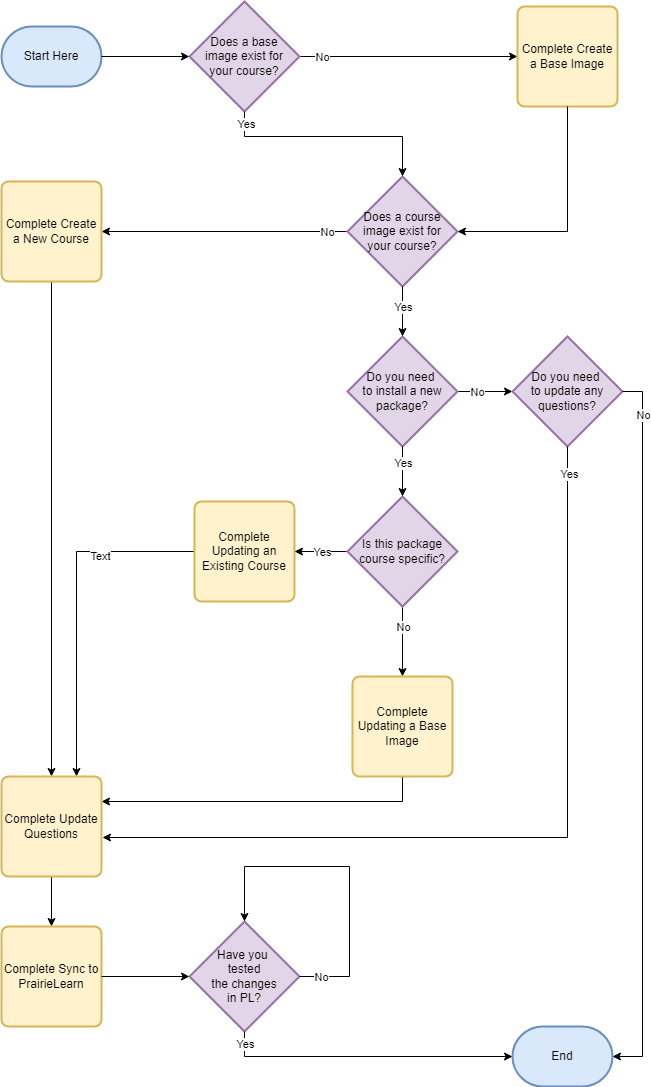

The diagram above was exported from draw.io. Its source (the exported page's mxGraphModel, read from the mxfile embedded in the PNG):
<mxGraphModel dx="2074" dy="1098" grid="1" gridSize="10" guides="1" tooltips="1" connect="1" arrows="1" fold="1" page="1" pageScale="1" pageWidth="827" pageHeight="1169" math="0" shadow="0">
  <root>
    <mxCell id="0" />
    <mxCell id="1" parent="0" />
    <mxCell id="DTKB45BRtGOAprkU8uaD-7" value="Start Here" style="strokeWidth=2;html=1;shape=mxgraph.flowchart.terminator;whiteSpace=wrap;fillColor=#dae8fc;strokeColor=#6c8ebf;" parent="1" vertex="1">
      <mxGeometry x="40" y="50" width="100" height="60" as="geometry" />
    </mxCell>
    <mxCell id="DTKB45BRtGOAprkU8uaD-15" style="edgeStyle=orthogonalEdgeStyle;rounded=0;orthogonalLoop=1;jettySize=auto;html=1;exitX=1;exitY=0.5;exitDx=0;exitDy=0;exitPerimeter=0;entryX=0;entryY=0.5;entryDx=0;entryDy=0;" parent="1" source="DTKB45BRtGOAprkU8uaD-8" target="DTKB45BRtGOAprkU8uaD-12" edge="1">
      <mxGeometry relative="1" as="geometry" />
    </mxCell>
    <mxCell id="DTKB45BRtGOAprkU8uaD-74" value="No" style="edgeLabel;html=1;align=center;verticalAlign=middle;resizable=0;points=[];" parent="DTKB45BRtGOAprkU8uaD-15" vertex="1" connectable="0">
      <mxGeometry x="-0.7982" relative="1" as="geometry">
        <mxPoint as="offset" />
      </mxGeometry>
    </mxCell>
    <mxCell id="DTKB45BRtGOAprkU8uaD-8" value="Does a base &lt;br&gt;image exist for &lt;br&gt;your course?" style="strokeWidth=2;html=1;shape=mxgraph.flowchart.decision;whiteSpace=wrap;fillColor=#e1d5e7;strokeColor=#9673a6;" parent="1" vertex="1">
      <mxGeometry x="228" y="25" width="110" height="110" as="geometry" />
    </mxCell>
    <mxCell id="DTKB45BRtGOAprkU8uaD-9" style="edgeStyle=orthogonalEdgeStyle;rounded=0;orthogonalLoop=1;jettySize=auto;html=1;exitX=1;exitY=0.5;exitDx=0;exitDy=0;exitPerimeter=0;entryX=0;entryY=0.5;entryDx=0;entryDy=0;entryPerimeter=0;" parent="1" source="DTKB45BRtGOAprkU8uaD-7" target="DTKB45BRtGOAprkU8uaD-8" edge="1">
      <mxGeometry relative="1" as="geometry" />
    </mxCell>
    <mxCell id="DTKB45BRtGOAprkU8uaD-21" style="edgeStyle=orthogonalEdgeStyle;rounded=0;orthogonalLoop=1;jettySize=auto;html=1;exitX=0;exitY=0.5;exitDx=0;exitDy=0;exitPerimeter=0;entryX=1;entryY=0.5;entryDx=0;entryDy=0;" parent="1" source="DTKB45BRtGOAprkU8uaD-10" target="DTKB45BRtGOAprkU8uaD-20" edge="1">
      <mxGeometry relative="1" as="geometry" />
    </mxCell>
    <mxCell id="DTKB45BRtGOAprkU8uaD-77" value="No" style="edgeLabel;html=1;align=center;verticalAlign=middle;resizable=0;points=[];" parent="DTKB45BRtGOAprkU8uaD-21" vertex="1" connectable="0">
      <mxGeometry x="-0.8264" relative="1" as="geometry">
        <mxPoint as="offset" />
      </mxGeometry>
    </mxCell>
    <mxCell id="DTKB45BRtGOAprkU8uaD-10" value="Does a course&lt;br&gt;image exist for&lt;div&gt;your course?&lt;/div&gt;" style="strokeWidth=2;html=1;shape=mxgraph.flowchart.decision;whiteSpace=wrap;fillColor=#e1d5e7;strokeColor=#9673a6;" parent="1" vertex="1">
      <mxGeometry x="386" y="200" width="110" height="110" as="geometry" />
    </mxCell>
    <mxCell id="DTKB45BRtGOAprkU8uaD-46" style="edgeStyle=orthogonalEdgeStyle;rounded=0;orthogonalLoop=1;jettySize=auto;html=1;exitX=1;exitY=0.5;exitDx=0;exitDy=0;exitPerimeter=0;entryX=0;entryY=0.5;entryDx=0;entryDy=0;entryPerimeter=0;" parent="1" source="DTKB45BRtGOAprkU8uaD-11" target="DTKB45BRtGOAprkU8uaD-29" edge="1">
      <mxGeometry relative="1" as="geometry" />
    </mxCell>
    <mxCell id="DTKB45BRtGOAprkU8uaD-79" value="No" style="edgeLabel;html=1;align=center;verticalAlign=middle;resizable=0;points=[];" parent="DTKB45BRtGOAprkU8uaD-46" vertex="1" connectable="0">
      <mxGeometry x="-0.3091" relative="1" as="geometry">
        <mxPoint as="offset" />
      </mxGeometry>
    </mxCell>
    <mxCell id="DTKB45BRtGOAprkU8uaD-11" value="Do you need&amp;nbsp;&lt;div&gt;to install a new&lt;br&gt;package?&lt;/div&gt;" style="strokeWidth=2;html=1;shape=mxgraph.flowchart.decision;whiteSpace=wrap;fillColor=#e1d5e7;strokeColor=#9673a6;" parent="1" vertex="1">
      <mxGeometry x="386" y="360" width="110" height="110" as="geometry" />
    </mxCell>
    <mxCell id="DTKB45BRtGOAprkU8uaD-12" value="Complete Create a Base Image" style="rounded=1;whiteSpace=wrap;html=1;absoluteArcSize=1;arcSize=14;strokeWidth=2;fillColor=#fff2cc;strokeColor=#d6b656;" parent="1" vertex="1">
      <mxGeometry x="556" y="30" width="100" height="100" as="geometry" />
    </mxCell>
    <mxCell id="DTKB45BRtGOAprkU8uaD-16" style="edgeStyle=orthogonalEdgeStyle;rounded=0;orthogonalLoop=1;jettySize=auto;html=1;exitX=0.5;exitY=1;exitDx=0;exitDy=0;exitPerimeter=0;entryX=0.5;entryY=0;entryDx=0;entryDy=0;entryPerimeter=0;" parent="1" source="DTKB45BRtGOAprkU8uaD-10" target="DTKB45BRtGOAprkU8uaD-11" edge="1">
      <mxGeometry relative="1" as="geometry" />
    </mxCell>
    <mxCell id="DTKB45BRtGOAprkU8uaD-76" value="Yes" style="edgeLabel;html=1;align=center;verticalAlign=middle;resizable=0;points=[];" parent="DTKB45BRtGOAprkU8uaD-16" vertex="1" connectable="0">
      <mxGeometry x="-0.2" relative="1" as="geometry">
        <mxPoint as="offset" />
      </mxGeometry>
    </mxCell>
    <mxCell id="DTKB45BRtGOAprkU8uaD-49" style="edgeStyle=orthogonalEdgeStyle;rounded=0;orthogonalLoop=1;jettySize=auto;html=1;entryX=0.5;entryY=0;entryDx=0;entryDy=0;exitX=0.5;exitY=1;exitDx=0;exitDy=0;" parent="1" source="DTKB45BRtGOAprkU8uaD-20" target="DTKB45BRtGOAprkU8uaD-38" edge="1">
      <mxGeometry relative="1" as="geometry" />
    </mxCell>
    <mxCell id="DTKB45BRtGOAprkU8uaD-20" value="Complete Create a New Course" style="rounded=1;whiteSpace=wrap;html=1;absoluteArcSize=1;arcSize=14;strokeWidth=2;fillColor=#fff2cc;strokeColor=#d6b656;" parent="1" vertex="1">
      <mxGeometry x="40" y="205" width="100" height="100" as="geometry" />
    </mxCell>
    <mxCell id="DTKB45BRtGOAprkU8uaD-29" value="Do you need&amp;nbsp;&lt;div&gt;to update any questions?&lt;/div&gt;" style="strokeWidth=2;html=1;shape=mxgraph.flowchart.decision;whiteSpace=wrap;fillColor=#e1d5e7;strokeColor=#9673a6;" parent="1" vertex="1">
      <mxGeometry x="551" y="360" width="110" height="110" as="geometry" />
    </mxCell>
    <mxCell id="DTKB45BRtGOAprkU8uaD-51" style="edgeStyle=orthogonalEdgeStyle;rounded=0;orthogonalLoop=1;jettySize=auto;html=1;entryX=0.75;entryY=0;entryDx=0;entryDy=0;exitX=0;exitY=0.5;exitDx=0;exitDy=0;" parent="1" source="DTKB45BRtGOAprkU8uaD-30" target="DTKB45BRtGOAprkU8uaD-38" edge="1">
      <mxGeometry relative="1" as="geometry" />
    </mxCell>
    <mxCell id="oII2Y6nGuyd2Db91_Gvz-1" value="Text" style="edgeLabel;html=1;align=center;verticalAlign=middle;resizable=0;points=[];" vertex="1" connectable="0" parent="DTKB45BRtGOAprkU8uaD-51">
      <mxGeometry x="-0.4461" y="4" relative="1" as="geometry">
        <mxPoint as="offset" />
      </mxGeometry>
    </mxCell>
    <mxCell id="DTKB45BRtGOAprkU8uaD-30" value="Complete Updating an Existing Course" style="rounded=1;whiteSpace=wrap;html=1;absoluteArcSize=1;arcSize=14;strokeWidth=2;fillColor=#fff2cc;strokeColor=#d6b656;" parent="1" vertex="1">
      <mxGeometry x="233" y="525" width="100" height="100" as="geometry" />
    </mxCell>
    <mxCell id="DTKB45BRtGOAprkU8uaD-35" style="edgeStyle=orthogonalEdgeStyle;rounded=0;orthogonalLoop=1;jettySize=auto;html=1;exitX=0;exitY=0.5;exitDx=0;exitDy=0;exitPerimeter=0;" parent="1" source="DTKB45BRtGOAprkU8uaD-32" target="DTKB45BRtGOAprkU8uaD-30" edge="1">
      <mxGeometry relative="1" as="geometry" />
    </mxCell>
    <mxCell id="DTKB45BRtGOAprkU8uaD-81" value="Yes" style="edgeLabel;html=1;align=center;verticalAlign=middle;resizable=0;points=[];" parent="DTKB45BRtGOAprkU8uaD-35" vertex="1" connectable="0">
      <mxGeometry x="-0.1795" y="1" relative="1" as="geometry">
        <mxPoint x="-4" y="-1" as="offset" />
      </mxGeometry>
    </mxCell>
    <mxCell id="DTKB45BRtGOAprkU8uaD-36" style="edgeStyle=orthogonalEdgeStyle;rounded=0;orthogonalLoop=1;jettySize=auto;html=1;exitX=0.5;exitY=1;exitDx=0;exitDy=0;exitPerimeter=0;" parent="1" source="DTKB45BRtGOAprkU8uaD-32" target="DTKB45BRtGOAprkU8uaD-33" edge="1">
      <mxGeometry relative="1" as="geometry" />
    </mxCell>
    <mxCell id="DTKB45BRtGOAprkU8uaD-80" value="No" style="edgeLabel;html=1;align=center;verticalAlign=middle;resizable=0;points=[];" parent="DTKB45BRtGOAprkU8uaD-36" vertex="1" connectable="0">
      <mxGeometry x="-0.4286" relative="1" as="geometry">
        <mxPoint as="offset" />
      </mxGeometry>
    </mxCell>
    <mxCell id="DTKB45BRtGOAprkU8uaD-32" value="Is this package&lt;div&gt;course specific?&lt;/div&gt;" style="strokeWidth=2;html=1;shape=mxgraph.flowchart.decision;whiteSpace=wrap;fillColor=#e1d5e7;strokeColor=#9673a6;" parent="1" vertex="1">
      <mxGeometry x="386" y="520" width="110" height="110" as="geometry" />
    </mxCell>
    <mxCell id="DTKB45BRtGOAprkU8uaD-52" style="edgeStyle=orthogonalEdgeStyle;rounded=0;orthogonalLoop=1;jettySize=auto;html=1;exitX=0.5;exitY=1;exitDx=0;exitDy=0;entryX=1;entryY=0.25;entryDx=0;entryDy=0;" parent="1" source="DTKB45BRtGOAprkU8uaD-33" target="DTKB45BRtGOAprkU8uaD-38" edge="1">
      <mxGeometry relative="1" as="geometry" />
    </mxCell>
    <mxCell id="DTKB45BRtGOAprkU8uaD-33" value="Complete Updating a Base Image" style="rounded=1;whiteSpace=wrap;html=1;absoluteArcSize=1;arcSize=14;strokeWidth=2;fillColor=#fff2cc;strokeColor=#d6b656;" parent="1" vertex="1">
      <mxGeometry x="391" y="700" width="100" height="100" as="geometry" />
    </mxCell>
    <mxCell id="DTKB45BRtGOAprkU8uaD-37" style="edgeStyle=orthogonalEdgeStyle;rounded=0;orthogonalLoop=1;jettySize=auto;html=1;exitX=0.5;exitY=1;exitDx=0;exitDy=0;exitPerimeter=0;entryX=0.5;entryY=0;entryDx=0;entryDy=0;entryPerimeter=0;" parent="1" source="DTKB45BRtGOAprkU8uaD-11" target="DTKB45BRtGOAprkU8uaD-32" edge="1">
      <mxGeometry relative="1" as="geometry" />
    </mxCell>
    <mxCell id="DTKB45BRtGOAprkU8uaD-78" value="Yes" style="edgeLabel;html=1;align=center;verticalAlign=middle;resizable=0;points=[];" parent="DTKB45BRtGOAprkU8uaD-37" vertex="1" connectable="0">
      <mxGeometry x="-0.36" relative="1" as="geometry">
        <mxPoint as="offset" />
      </mxGeometry>
    </mxCell>
    <mxCell id="DTKB45BRtGOAprkU8uaD-48" style="edgeStyle=orthogonalEdgeStyle;rounded=0;orthogonalLoop=1;jettySize=auto;html=1;exitX=0.5;exitY=1;exitDx=0;exitDy=0;entryX=0.5;entryY=0;entryDx=0;entryDy=0;" parent="1" source="DTKB45BRtGOAprkU8uaD-38" target="DTKB45BRtGOAprkU8uaD-39" edge="1">
      <mxGeometry relative="1" as="geometry" />
    </mxCell>
    <mxCell id="DTKB45BRtGOAprkU8uaD-38" value="Complete Update&lt;br&gt;Questions" style="rounded=1;whiteSpace=wrap;html=1;absoluteArcSize=1;arcSize=14;strokeWidth=2;fillColor=#fff2cc;strokeColor=#d6b656;" parent="1" vertex="1">
      <mxGeometry x="40" y="800" width="100" height="100" as="geometry" />
    </mxCell>
    <mxCell id="DTKB45BRtGOAprkU8uaD-39" value="Complete Sync to PrairieLearn" style="rounded=1;whiteSpace=wrap;html=1;absoluteArcSize=1;arcSize=14;strokeWidth=2;fillColor=#fff2cc;strokeColor=#d6b656;" parent="1" vertex="1">
      <mxGeometry x="40" y="950" width="100" height="100" as="geometry" />
    </mxCell>
    <mxCell id="DTKB45BRtGOAprkU8uaD-40" value="End" style="strokeWidth=2;html=1;shape=mxgraph.flowchart.terminator;whiteSpace=wrap;fillColor=#dae8fc;strokeColor=#6c8ebf;" parent="1" vertex="1">
      <mxGeometry x="551" y="1050" width="100" height="60" as="geometry" />
    </mxCell>
    <mxCell id="DTKB45BRtGOAprkU8uaD-42" value="Have you&amp;nbsp;&lt;div&gt;tested&lt;br&gt;the changes&lt;br&gt;in PL?&lt;/div&gt;" style="strokeWidth=2;html=1;shape=mxgraph.flowchart.decision;whiteSpace=wrap;fillColor=#e1d5e7;strokeColor=#9673a6;" parent="1" vertex="1">
      <mxGeometry x="228" y="945" width="110" height="110" as="geometry" />
    </mxCell>
    <mxCell id="DTKB45BRtGOAprkU8uaD-66" style="edgeStyle=orthogonalEdgeStyle;rounded=0;orthogonalLoop=1;jettySize=auto;html=1;exitX=0.5;exitY=1;exitDx=0;exitDy=0;exitPerimeter=0;entryX=0.5;entryY=0;entryDx=0;entryDy=0;entryPerimeter=0;" parent="1" source="DTKB45BRtGOAprkU8uaD-8" target="DTKB45BRtGOAprkU8uaD-10" edge="1">
      <mxGeometry relative="1" as="geometry">
        <Array as="points">
          <mxPoint x="283" y="160" />
          <mxPoint x="441" y="160" />
        </Array>
      </mxGeometry>
    </mxCell>
    <mxCell id="DTKB45BRtGOAprkU8uaD-75" value="Yes" style="edgeLabel;html=1;align=center;verticalAlign=middle;resizable=0;points=[];" parent="DTKB45BRtGOAprkU8uaD-66" vertex="1" connectable="0">
      <mxGeometry x="-0.8924" y="1" relative="1" as="geometry">
        <mxPoint as="offset" />
      </mxGeometry>
    </mxCell>
    <mxCell id="DTKB45BRtGOAprkU8uaD-68" style="edgeStyle=orthogonalEdgeStyle;rounded=0;orthogonalLoop=1;jettySize=auto;html=1;exitX=0.5;exitY=1;exitDx=0;exitDy=0;entryX=1;entryY=0.5;entryDx=0;entryDy=0;entryPerimeter=0;" parent="1" source="DTKB45BRtGOAprkU8uaD-12" target="DTKB45BRtGOAprkU8uaD-10" edge="1">
      <mxGeometry relative="1" as="geometry">
        <Array as="points">
          <mxPoint x="606" y="255" />
        </Array>
      </mxGeometry>
    </mxCell>
    <mxCell id="DTKB45BRtGOAprkU8uaD-69" style="edgeStyle=orthogonalEdgeStyle;rounded=0;orthogonalLoop=1;jettySize=auto;html=1;exitX=1;exitY=0.5;exitDx=0;exitDy=0;exitPerimeter=0;entryX=1;entryY=0.5;entryDx=0;entryDy=0;entryPerimeter=0;" parent="1" source="DTKB45BRtGOAprkU8uaD-29" target="DTKB45BRtGOAprkU8uaD-40" edge="1">
      <mxGeometry relative="1" as="geometry" />
    </mxCell>
    <mxCell id="DTKB45BRtGOAprkU8uaD-83" value="No" style="edgeLabel;html=1;align=center;verticalAlign=middle;resizable=0;points=[];" parent="DTKB45BRtGOAprkU8uaD-69" vertex="1" connectable="0">
      <mxGeometry x="-0.8797" relative="1" as="geometry">
        <mxPoint as="offset" />
      </mxGeometry>
    </mxCell>
    <mxCell id="DTKB45BRtGOAprkU8uaD-70" style="edgeStyle=orthogonalEdgeStyle;rounded=0;orthogonalLoop=1;jettySize=auto;html=1;exitX=1;exitY=0.5;exitDx=0;exitDy=0;entryX=0;entryY=0.5;entryDx=0;entryDy=0;entryPerimeter=0;" parent="1" source="DTKB45BRtGOAprkU8uaD-39" target="DTKB45BRtGOAprkU8uaD-42" edge="1">
      <mxGeometry relative="1" as="geometry" />
    </mxCell>
    <mxCell id="DTKB45BRtGOAprkU8uaD-71" style="edgeStyle=orthogonalEdgeStyle;rounded=0;orthogonalLoop=1;jettySize=auto;html=1;exitX=0.5;exitY=1;exitDx=0;exitDy=0;exitPerimeter=0;entryX=0;entryY=0.5;entryDx=0;entryDy=0;entryPerimeter=0;" parent="1" source="DTKB45BRtGOAprkU8uaD-42" target="DTKB45BRtGOAprkU8uaD-40" edge="1">
      <mxGeometry relative="1" as="geometry" />
    </mxCell>
    <mxCell id="DTKB45BRtGOAprkU8uaD-84" value="Yes" style="edgeLabel;html=1;align=center;verticalAlign=middle;resizable=0;points=[];" parent="DTKB45BRtGOAprkU8uaD-71" vertex="1" connectable="0">
      <mxGeometry x="-0.9181" relative="1" as="geometry">
        <mxPoint as="offset" />
      </mxGeometry>
    </mxCell>
    <mxCell id="DTKB45BRtGOAprkU8uaD-72" style="edgeStyle=orthogonalEdgeStyle;rounded=0;orthogonalLoop=1;jettySize=auto;html=1;exitX=1;exitY=0.5;exitDx=0;exitDy=0;exitPerimeter=0;entryX=0.5;entryY=0;entryDx=0;entryDy=0;entryPerimeter=0;" parent="1" source="DTKB45BRtGOAprkU8uaD-42" target="DTKB45BRtGOAprkU8uaD-42" edge="1">
      <mxGeometry relative="1" as="geometry">
        <Array as="points">
          <mxPoint x="388" y="1000" />
          <mxPoint x="388" y="890" />
          <mxPoint x="283" y="890" />
        </Array>
      </mxGeometry>
    </mxCell>
    <mxCell id="DTKB45BRtGOAprkU8uaD-85" value="No" style="edgeLabel;html=1;align=center;verticalAlign=middle;resizable=0;points=[];" parent="DTKB45BRtGOAprkU8uaD-72" vertex="1" connectable="0">
      <mxGeometry x="-0.8687" relative="1" as="geometry">
        <mxPoint as="offset" />
      </mxGeometry>
    </mxCell>
    <mxCell id="DTKB45BRtGOAprkU8uaD-73" style="edgeStyle=orthogonalEdgeStyle;rounded=0;orthogonalLoop=1;jettySize=auto;html=1;exitX=0.5;exitY=1;exitDx=0;exitDy=0;exitPerimeter=0;entryX=1.01;entryY=0.61;entryDx=0;entryDy=0;entryPerimeter=0;" parent="1" source="DTKB45BRtGOAprkU8uaD-29" target="DTKB45BRtGOAprkU8uaD-38" edge="1">
      <mxGeometry relative="1" as="geometry" />
    </mxCell>
    <mxCell id="DTKB45BRtGOAprkU8uaD-82" value="Yes" style="edgeLabel;html=1;align=center;verticalAlign=middle;resizable=0;points=[];" parent="DTKB45BRtGOAprkU8uaD-73" vertex="1" connectable="0">
      <mxGeometry x="-0.9369" y="1" relative="1" as="geometry">
        <mxPoint as="offset" />
      </mxGeometry>
    </mxCell>
  </root>
</mxGraphModel>